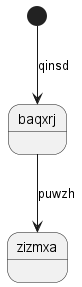

The diagram above was rendered by PlantUML. Its source (embedded in the PNG):
@startuml
state baqxrj
[*] --> baqxrj : qinsd
baqxrj --> zizmxa : puwzh
@enduml